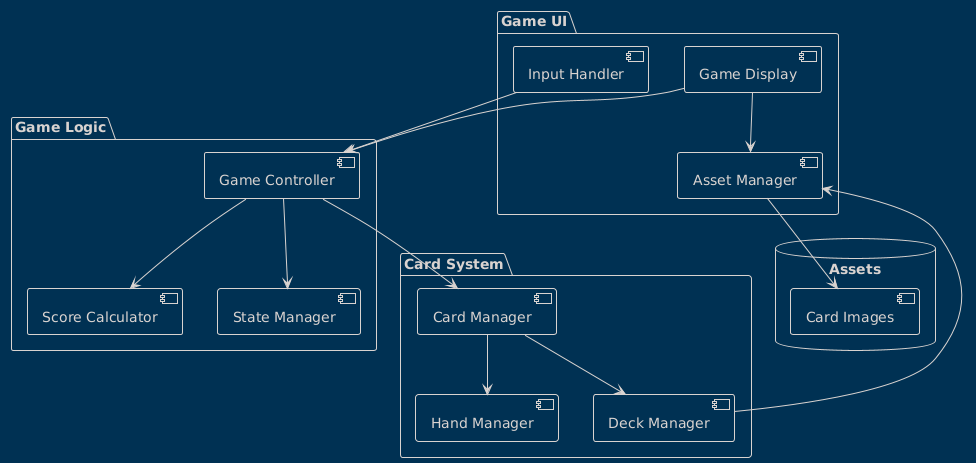

The diagram above was rendered by PlantUML. Its source (embedded in the PNG):
@startuml
!theme blueprint
package "Game UI" {
    [Game Display]
    [Input Handler]
    [Asset Manager]
}

package "Game Logic" {
    [Game Controller]
    [Score Calculator]
    [State Manager]
}

package "Card System" {
    [Card Manager]
    [Deck Manager]
    [Hand Manager]
}

database "Assets" {
    [Card Images]
}

[Game Display] --> [Asset Manager]
[Game Display] --> [Game Controller]
[Input Handler] --> [Game Controller]
[Asset Manager] --> [Card Images]

[Game Controller] --> [State Manager]
[Game Controller] --> [Score Calculator]
[Game Controller] --> [Card Manager]

[Card Manager] --> [Deck Manager]
[Card Manager] --> [Hand Manager]
[Deck Manager] --> [Asset Manager]
@enduml